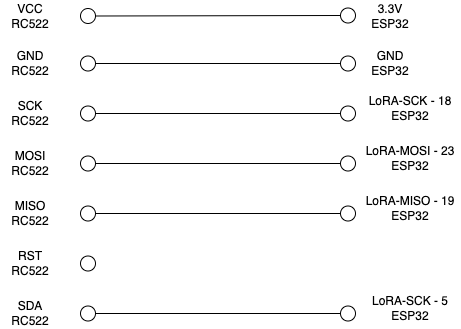

The diagram above was exported from draw.io. Its source (the exported page's mxGraphModel, read from the mxfile embedded in the PNG):
<mxGraphModel dx="1426" dy="864" grid="1" gridSize="10" guides="1" tooltips="1" connect="1" arrows="1" fold="1" page="1" pageScale="1" pageWidth="827" pageHeight="1169" math="0" shadow="0">
  <root>
    <mxCell id="0" />
    <mxCell id="1" parent="0" />
    <mxCell id="4HjXy6ZqHQuGr-Vdr354-6" value="" style="verticalLabelPosition=bottom;shadow=0;dashed=0;align=center;html=1;verticalAlign=top;strokeWidth=1;shape=ellipse;perimeter=ellipsePerimeter;" vertex="1" parent="1">
      <mxGeometry x="460" y="39.5" width="15" height="15" as="geometry" />
    </mxCell>
    <mxCell id="4HjXy6ZqHQuGr-Vdr354-8" value="" style="verticalLabelPosition=bottom;shadow=0;dashed=0;align=center;html=1;verticalAlign=top;strokeWidth=1;shape=ellipse;perimeter=ellipsePerimeter;" vertex="1" parent="1">
      <mxGeometry x="460" y="87.5" width="15" height="15" as="geometry" />
    </mxCell>
    <mxCell id="4HjXy6ZqHQuGr-Vdr354-9" value="" style="verticalLabelPosition=bottom;shadow=0;dashed=0;align=center;html=1;verticalAlign=top;strokeWidth=1;shape=ellipse;perimeter=ellipsePerimeter;" vertex="1" parent="1">
      <mxGeometry x="460" y="187.5" width="15" height="15" as="geometry" />
    </mxCell>
    <mxCell id="4HjXy6ZqHQuGr-Vdr354-15" value="3.3V ESP32" style="text;html=1;strokeColor=none;fillColor=none;align=center;verticalAlign=middle;whiteSpace=wrap;rounded=0;" vertex="1" parent="1">
      <mxGeometry x="480" y="32.5" width="60" height="30" as="geometry" />
    </mxCell>
    <mxCell id="4HjXy6ZqHQuGr-Vdr354-16" value="GND ESP32" style="text;html=1;strokeColor=none;fillColor=none;align=center;verticalAlign=middle;whiteSpace=wrap;rounded=0;" vertex="1" parent="1">
      <mxGeometry x="480" y="80" width="60" height="30" as="geometry" />
    </mxCell>
    <mxCell id="4HjXy6ZqHQuGr-Vdr354-17" value="LoRA-MOSI - 23 ESP32" style="text;html=1;strokeColor=none;fillColor=none;align=center;verticalAlign=middle;whiteSpace=wrap;rounded=0;" vertex="1" parent="1">
      <mxGeometry x="480" y="180" width="100" height="20" as="geometry" />
    </mxCell>
    <mxCell id="4HjXy6ZqHQuGr-Vdr354-20" value="" style="verticalLabelPosition=bottom;shadow=0;dashed=0;align=center;html=1;verticalAlign=top;strokeWidth=1;shape=ellipse;perimeter=ellipsePerimeter;" vertex="1" parent="1">
      <mxGeometry x="200" y="40" width="15" height="15" as="geometry" />
    </mxCell>
    <mxCell id="4HjXy6ZqHQuGr-Vdr354-21" value="" style="verticalLabelPosition=bottom;shadow=0;dashed=0;align=center;html=1;verticalAlign=top;strokeWidth=1;shape=ellipse;perimeter=ellipsePerimeter;" vertex="1" parent="1">
      <mxGeometry x="200" y="87.5" width="15" height="15" as="geometry" />
    </mxCell>
    <mxCell id="4HjXy6ZqHQuGr-Vdr354-22" value="" style="verticalLabelPosition=bottom;shadow=0;dashed=0;align=center;html=1;verticalAlign=top;strokeWidth=1;shape=ellipse;perimeter=ellipsePerimeter;" vertex="1" parent="1">
      <mxGeometry x="200" y="137.5" width="15" height="15" as="geometry" />
    </mxCell>
    <mxCell id="4HjXy6ZqHQuGr-Vdr354-23" value="VCC RC522" style="text;html=1;strokeColor=none;fillColor=none;align=center;verticalAlign=middle;whiteSpace=wrap;rounded=0;" vertex="1" parent="1">
      <mxGeometry x="120" y="32.5" width="60" height="30" as="geometry" />
    </mxCell>
    <mxCell id="4HjXy6ZqHQuGr-Vdr354-24" value="GND RC522" style="text;html=1;strokeColor=none;fillColor=none;align=center;verticalAlign=middle;whiteSpace=wrap;rounded=0;" vertex="1" parent="1">
      <mxGeometry x="120" y="80" width="60" height="30" as="geometry" />
    </mxCell>
    <mxCell id="4HjXy6ZqHQuGr-Vdr354-25" value="SCK RC522" style="text;html=1;strokeColor=none;fillColor=none;align=center;verticalAlign=middle;whiteSpace=wrap;rounded=0;" vertex="1" parent="1">
      <mxGeometry x="120" y="130" width="60" height="30" as="geometry" />
    </mxCell>
    <mxCell id="4HjXy6ZqHQuGr-Vdr354-32" value="" style="verticalLabelPosition=bottom;shadow=0;dashed=0;align=center;html=1;verticalAlign=top;strokeWidth=1;shape=ellipse;perimeter=ellipsePerimeter;" vertex="1" parent="1">
      <mxGeometry x="200" y="187.5" width="15" height="15" as="geometry" />
    </mxCell>
    <mxCell id="4HjXy6ZqHQuGr-Vdr354-33" value="MOSI RC522" style="text;html=1;strokeColor=none;fillColor=none;align=center;verticalAlign=middle;whiteSpace=wrap;rounded=0;" vertex="1" parent="1">
      <mxGeometry x="120" y="180" width="60" height="30" as="geometry" />
    </mxCell>
    <mxCell id="4HjXy6ZqHQuGr-Vdr354-34" value="" style="verticalLabelPosition=bottom;shadow=0;dashed=0;align=center;html=1;verticalAlign=top;strokeWidth=1;shape=ellipse;perimeter=ellipsePerimeter;" vertex="1" parent="1">
      <mxGeometry x="200" y="237.5" width="15" height="15" as="geometry" />
    </mxCell>
    <mxCell id="4HjXy6ZqHQuGr-Vdr354-35" value="MISO RC522" style="text;html=1;strokeColor=none;fillColor=none;align=center;verticalAlign=middle;whiteSpace=wrap;rounded=0;" vertex="1" parent="1">
      <mxGeometry x="120" y="230" width="60" height="30" as="geometry" />
    </mxCell>
    <mxCell id="4HjXy6ZqHQuGr-Vdr354-37" value="" style="verticalLabelPosition=bottom;shadow=0;dashed=0;align=center;html=1;verticalAlign=top;strokeWidth=1;shape=ellipse;perimeter=ellipsePerimeter;" vertex="1" parent="1">
      <mxGeometry x="200" y="287.5" width="15" height="15" as="geometry" />
    </mxCell>
    <mxCell id="4HjXy6ZqHQuGr-Vdr354-38" value="RST RC522" style="text;html=1;strokeColor=none;fillColor=none;align=center;verticalAlign=middle;whiteSpace=wrap;rounded=0;" vertex="1" parent="1">
      <mxGeometry x="120" y="280" width="60" height="30" as="geometry" />
    </mxCell>
    <mxCell id="4HjXy6ZqHQuGr-Vdr354-39" value="" style="verticalLabelPosition=bottom;shadow=0;dashed=0;align=center;html=1;verticalAlign=top;strokeWidth=1;shape=ellipse;perimeter=ellipsePerimeter;" vertex="1" parent="1">
      <mxGeometry x="200" y="337.5" width="15" height="15" as="geometry" />
    </mxCell>
    <mxCell id="4HjXy6ZqHQuGr-Vdr354-40" value="SDA RC522" style="text;html=1;strokeColor=none;fillColor=none;align=center;verticalAlign=middle;whiteSpace=wrap;rounded=0;" vertex="1" parent="1">
      <mxGeometry x="120" y="330" width="60" height="30" as="geometry" />
    </mxCell>
    <mxCell id="4HjXy6ZqHQuGr-Vdr354-42" value="" style="verticalLabelPosition=bottom;shadow=0;dashed=0;align=center;html=1;verticalAlign=top;strokeWidth=1;shape=ellipse;perimeter=ellipsePerimeter;" vertex="1" parent="1">
      <mxGeometry x="460" y="237.5" width="15" height="15" as="geometry" />
    </mxCell>
    <mxCell id="4HjXy6ZqHQuGr-Vdr354-43" value="LoRA-MISO - 19 ESP32" style="text;html=1;strokeColor=none;fillColor=none;align=center;verticalAlign=middle;whiteSpace=wrap;rounded=0;" vertex="1" parent="1">
      <mxGeometry x="480" y="230" width="100" height="20" as="geometry" />
    </mxCell>
    <mxCell id="4HjXy6ZqHQuGr-Vdr354-44" value="" style="verticalLabelPosition=bottom;shadow=0;dashed=0;align=center;html=1;verticalAlign=top;strokeWidth=1;shape=ellipse;perimeter=ellipsePerimeter;" vertex="1" parent="1">
      <mxGeometry x="460" y="137.5" width="15" height="15" as="geometry" />
    </mxCell>
    <mxCell id="4HjXy6ZqHQuGr-Vdr354-45" value="LoRA-SCK - 18 ESP32" style="text;html=1;strokeColor=none;fillColor=none;align=center;verticalAlign=middle;whiteSpace=wrap;rounded=0;" vertex="1" parent="1">
      <mxGeometry x="480" y="130" width="100" height="20" as="geometry" />
    </mxCell>
    <mxCell id="4HjXy6ZqHQuGr-Vdr354-50" value="" style="verticalLabelPosition=bottom;shadow=0;dashed=0;align=center;html=1;verticalAlign=top;strokeWidth=1;shape=ellipse;perimeter=ellipsePerimeter;" vertex="1" parent="1">
      <mxGeometry x="460" y="337.5" width="15" height="15" as="geometry" />
    </mxCell>
    <mxCell id="4HjXy6ZqHQuGr-Vdr354-51" value="LoRA-SCK - 5 ESP32" style="text;html=1;strokeColor=none;fillColor=none;align=center;verticalAlign=middle;whiteSpace=wrap;rounded=0;" vertex="1" parent="1">
      <mxGeometry x="480" y="330" width="100" height="20" as="geometry" />
    </mxCell>
    <mxCell id="4HjXy6ZqHQuGr-Vdr354-52" value="" style="endArrow=none;html=1;rounded=0;entryX=1;entryY=0.5;entryDx=0;entryDy=0;exitX=0;exitY=0.5;exitDx=0;exitDy=0;" edge="1" parent="1" source="4HjXy6ZqHQuGr-Vdr354-6" target="4HjXy6ZqHQuGr-Vdr354-20">
      <mxGeometry width="50" height="50" relative="1" as="geometry">
        <mxPoint x="390" y="460" as="sourcePoint" />
        <mxPoint x="440" y="410" as="targetPoint" />
      </mxGeometry>
    </mxCell>
    <mxCell id="4HjXy6ZqHQuGr-Vdr354-53" value="" style="endArrow=none;html=1;rounded=0;entryX=1;entryY=0.5;entryDx=0;entryDy=0;exitX=0;exitY=0.5;exitDx=0;exitDy=0;" edge="1" parent="1" source="4HjXy6ZqHQuGr-Vdr354-8" target="4HjXy6ZqHQuGr-Vdr354-21">
      <mxGeometry width="50" height="50" relative="1" as="geometry">
        <mxPoint x="450" y="80" as="sourcePoint" />
        <mxPoint x="230" y="80" as="targetPoint" />
      </mxGeometry>
    </mxCell>
    <mxCell id="4HjXy6ZqHQuGr-Vdr354-54" value="" style="endArrow=none;html=1;rounded=0;entryX=1;entryY=0.5;entryDx=0;entryDy=0;exitX=0;exitY=0.5;exitDx=0;exitDy=0;" edge="1" parent="1" source="4HjXy6ZqHQuGr-Vdr354-44" target="4HjXy6ZqHQuGr-Vdr354-22">
      <mxGeometry width="50" height="50" relative="1" as="geometry">
        <mxPoint x="475" y="170" as="sourcePoint" />
        <mxPoint x="230" y="170.5" as="targetPoint" />
      </mxGeometry>
    </mxCell>
    <mxCell id="4HjXy6ZqHQuGr-Vdr354-55" value="" style="endArrow=none;html=1;rounded=0;entryX=1;entryY=0.5;entryDx=0;entryDy=0;exitX=0;exitY=0.5;exitDx=0;exitDy=0;" edge="1" parent="1" source="4HjXy6ZqHQuGr-Vdr354-9" target="4HjXy6ZqHQuGr-Vdr354-32">
      <mxGeometry width="50" height="50" relative="1" as="geometry">
        <mxPoint x="490" y="77" as="sourcePoint" />
        <mxPoint x="245" y="77.5" as="targetPoint" />
      </mxGeometry>
    </mxCell>
    <mxCell id="4HjXy6ZqHQuGr-Vdr354-56" value="" style="endArrow=none;html=1;rounded=0;entryX=1;entryY=0.5;entryDx=0;entryDy=0;exitX=0;exitY=0.5;exitDx=0;exitDy=0;" edge="1" parent="1" source="4HjXy6ZqHQuGr-Vdr354-42" target="4HjXy6ZqHQuGr-Vdr354-34">
      <mxGeometry width="50" height="50" relative="1" as="geometry">
        <mxPoint x="500" y="87" as="sourcePoint" />
        <mxPoint x="255" y="87.5" as="targetPoint" />
      </mxGeometry>
    </mxCell>
    <mxCell id="4HjXy6ZqHQuGr-Vdr354-57" value="" style="endArrow=none;html=1;rounded=0;entryX=1;entryY=0.5;entryDx=0;entryDy=0;exitX=0;exitY=0.5;exitDx=0;exitDy=0;" edge="1" parent="1" source="4HjXy6ZqHQuGr-Vdr354-50" target="4HjXy6ZqHQuGr-Vdr354-39">
      <mxGeometry width="50" height="50" relative="1" as="geometry">
        <mxPoint x="510" y="97" as="sourcePoint" />
        <mxPoint x="265" y="97.5" as="targetPoint" />
      </mxGeometry>
    </mxCell>
  </root>
</mxGraphModel>